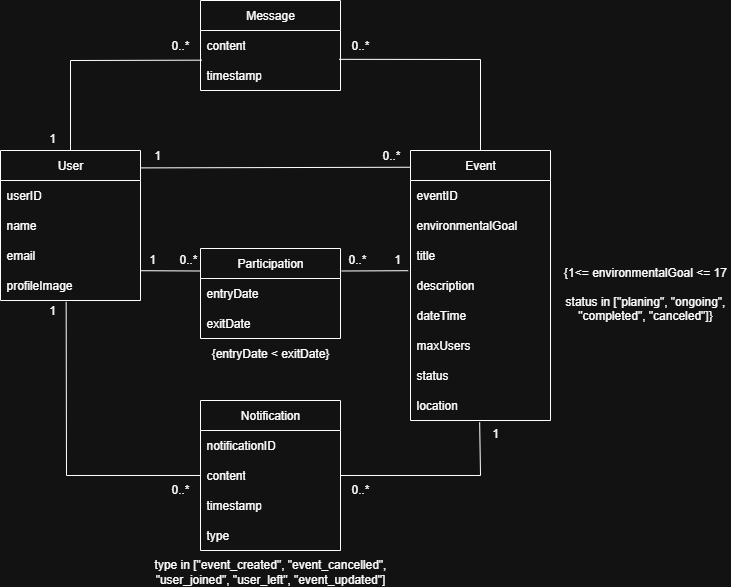

The diagram above was exported from draw.io. Its source (the exported page's mxGraphModel, read from the mxfile embedded in the PNG):
<mxGraphModel dx="2077" dy="715" grid="1" gridSize="10" guides="1" tooltips="1" connect="1" arrows="1" fold="1" page="1" pageScale="1" pageWidth="827" pageHeight="1169" math="0" shadow="0">
  <root>
    <mxCell id="0" />
    <mxCell id="1" parent="0" />
    <mxCell id="iMrGHblKJqSK4YHAl-xm-1" value="User" style="swimlane;fontStyle=0;childLayout=stackLayout;horizontal=1;startSize=30;horizontalStack=0;resizeParent=1;resizeParentMax=0;resizeLast=0;collapsible=1;marginBottom=0;whiteSpace=wrap;html=1;" parent="1" vertex="1">
      <mxGeometry x="-240" y="410" width="140" height="150" as="geometry" />
    </mxCell>
    <mxCell id="iMrGHblKJqSK4YHAl-xm-2" value="userID" style="text;strokeColor=none;fillColor=none;align=left;verticalAlign=middle;spacingLeft=4;spacingRight=4;overflow=hidden;points=[[0,0.5],[1,0.5]];portConstraint=eastwest;rotatable=0;whiteSpace=wrap;html=1;" parent="iMrGHblKJqSK4YHAl-xm-1" vertex="1">
      <mxGeometry y="30" width="140" height="30" as="geometry" />
    </mxCell>
    <mxCell id="iMrGHblKJqSK4YHAl-xm-3" value="name" style="text;strokeColor=none;fillColor=none;align=left;verticalAlign=middle;spacingLeft=4;spacingRight=4;overflow=hidden;points=[[0,0.5],[1,0.5]];portConstraint=eastwest;rotatable=0;whiteSpace=wrap;html=1;" parent="iMrGHblKJqSK4YHAl-xm-1" vertex="1">
      <mxGeometry y="60" width="140" height="30" as="geometry" />
    </mxCell>
    <mxCell id="iMrGHblKJqSK4YHAl-xm-4" value="&lt;div&gt;email&lt;/div&gt;" style="text;strokeColor=none;fillColor=none;align=left;verticalAlign=middle;spacingLeft=4;spacingRight=4;overflow=hidden;points=[[0,0.5],[1,0.5]];portConstraint=eastwest;rotatable=0;whiteSpace=wrap;html=1;" parent="iMrGHblKJqSK4YHAl-xm-1" vertex="1">
      <mxGeometry y="90" width="140" height="30" as="geometry" />
    </mxCell>
    <mxCell id="iMrGHblKJqSK4YHAl-xm-5" value="profileImage" style="text;strokeColor=none;fillColor=none;align=left;verticalAlign=middle;spacingLeft=4;spacingRight=4;overflow=hidden;points=[[0,0.5],[1,0.5]];portConstraint=eastwest;rotatable=0;whiteSpace=wrap;html=1;" parent="iMrGHblKJqSK4YHAl-xm-1" vertex="1">
      <mxGeometry y="120" width="140" height="30" as="geometry" />
    </mxCell>
    <mxCell id="iMrGHblKJqSK4YHAl-xm-33" value="Event" style="swimlane;fontStyle=0;childLayout=stackLayout;horizontal=1;startSize=30;horizontalStack=0;resizeParent=1;resizeParentMax=0;resizeLast=0;collapsible=1;marginBottom=0;whiteSpace=wrap;html=1;" parent="1" vertex="1">
      <mxGeometry x="170" y="410" width="140" height="270" as="geometry" />
    </mxCell>
    <mxCell id="iMrGHblKJqSK4YHAl-xm-34" value="eventID" style="text;strokeColor=none;fillColor=none;align=left;verticalAlign=middle;spacingLeft=4;spacingRight=4;overflow=hidden;points=[[0,0.5],[1,0.5]];portConstraint=eastwest;rotatable=0;whiteSpace=wrap;html=1;" parent="iMrGHblKJqSK4YHAl-xm-33" vertex="1">
      <mxGeometry y="30" width="140" height="30" as="geometry" />
    </mxCell>
    <mxCell id="WEnRkcGeD1n1Tz4TBEq5-12" value="environmentalGoal" style="text;strokeColor=none;fillColor=none;align=left;verticalAlign=middle;spacingLeft=4;spacingRight=4;overflow=hidden;points=[[0,0.5],[1,0.5]];portConstraint=eastwest;rotatable=0;whiteSpace=wrap;html=1;" vertex="1" parent="iMrGHblKJqSK4YHAl-xm-33">
      <mxGeometry y="60" width="140" height="30" as="geometry" />
    </mxCell>
    <mxCell id="WEnRkcGeD1n1Tz4TBEq5-1" value="title" style="text;strokeColor=none;fillColor=none;align=left;verticalAlign=middle;spacingLeft=4;spacingRight=4;overflow=hidden;points=[[0,0.5],[1,0.5]];portConstraint=eastwest;rotatable=0;whiteSpace=wrap;html=1;" vertex="1" parent="iMrGHblKJqSK4YHAl-xm-33">
      <mxGeometry y="90" width="140" height="30" as="geometry" />
    </mxCell>
    <mxCell id="WEnRkcGeD1n1Tz4TBEq5-2" value="description" style="text;strokeColor=none;fillColor=none;align=left;verticalAlign=middle;spacingLeft=4;spacingRight=4;overflow=hidden;points=[[0,0.5],[1,0.5]];portConstraint=eastwest;rotatable=0;whiteSpace=wrap;html=1;" vertex="1" parent="iMrGHblKJqSK4YHAl-xm-33">
      <mxGeometry y="120" width="140" height="30" as="geometry" />
    </mxCell>
    <mxCell id="WEnRkcGeD1n1Tz4TBEq5-3" value="dateTime" style="text;strokeColor=none;fillColor=none;align=left;verticalAlign=middle;spacingLeft=4;spacingRight=4;overflow=hidden;points=[[0,0.5],[1,0.5]];portConstraint=eastwest;rotatable=0;whiteSpace=wrap;html=1;" vertex="1" parent="iMrGHblKJqSK4YHAl-xm-33">
      <mxGeometry y="150" width="140" height="30" as="geometry" />
    </mxCell>
    <mxCell id="WEnRkcGeD1n1Tz4TBEq5-4" value="maxUsers" style="text;strokeColor=none;fillColor=none;align=left;verticalAlign=middle;spacingLeft=4;spacingRight=4;overflow=hidden;points=[[0,0.5],[1,0.5]];portConstraint=eastwest;rotatable=0;whiteSpace=wrap;html=1;" vertex="1" parent="iMrGHblKJqSK4YHAl-xm-33">
      <mxGeometry y="180" width="140" height="30" as="geometry" />
    </mxCell>
    <mxCell id="WEnRkcGeD1n1Tz4TBEq5-5" value="status" style="text;strokeColor=none;fillColor=none;align=left;verticalAlign=middle;spacingLeft=4;spacingRight=4;overflow=hidden;points=[[0,0.5],[1,0.5]];portConstraint=eastwest;rotatable=0;whiteSpace=wrap;html=1;" vertex="1" parent="iMrGHblKJqSK4YHAl-xm-33">
      <mxGeometry y="210" width="140" height="30" as="geometry" />
    </mxCell>
    <mxCell id="WEnRkcGeD1n1Tz4TBEq5-6" value="location" style="text;strokeColor=none;fillColor=none;align=left;verticalAlign=middle;spacingLeft=4;spacingRight=4;overflow=hidden;points=[[0,0.5],[1,0.5]];portConstraint=eastwest;rotatable=0;whiteSpace=wrap;html=1;" vertex="1" parent="iMrGHblKJqSK4YHAl-xm-33">
      <mxGeometry y="240" width="140" height="30" as="geometry" />
    </mxCell>
    <mxCell id="WEnRkcGeD1n1Tz4TBEq5-7" value="Participation" style="swimlane;fontStyle=0;childLayout=stackLayout;horizontal=1;startSize=30;horizontalStack=0;resizeParent=1;resizeParentMax=0;resizeLast=0;collapsible=1;marginBottom=0;whiteSpace=wrap;html=1;" vertex="1" parent="1">
      <mxGeometry x="-40" y="508" width="140" height="90" as="geometry" />
    </mxCell>
    <mxCell id="WEnRkcGeD1n1Tz4TBEq5-8" value="entryDate" style="text;strokeColor=none;fillColor=none;align=left;verticalAlign=middle;spacingLeft=4;spacingRight=4;overflow=hidden;points=[[0,0.5],[1,0.5]];portConstraint=eastwest;rotatable=0;whiteSpace=wrap;html=1;" vertex="1" parent="WEnRkcGeD1n1Tz4TBEq5-7">
      <mxGeometry y="30" width="140" height="30" as="geometry" />
    </mxCell>
    <mxCell id="WEnRkcGeD1n1Tz4TBEq5-9" value="exitDate" style="text;strokeColor=none;fillColor=none;align=left;verticalAlign=middle;spacingLeft=4;spacingRight=4;overflow=hidden;points=[[0,0.5],[1,0.5]];portConstraint=eastwest;rotatable=0;whiteSpace=wrap;html=1;" vertex="1" parent="WEnRkcGeD1n1Tz4TBEq5-7">
      <mxGeometry y="60" width="140" height="30" as="geometry" />
    </mxCell>
    <mxCell id="WEnRkcGeD1n1Tz4TBEq5-13" value="Message" style="swimlane;fontStyle=0;childLayout=stackLayout;horizontal=1;startSize=30;horizontalStack=0;resizeParent=1;resizeParentMax=0;resizeLast=0;collapsible=1;marginBottom=0;whiteSpace=wrap;html=1;" vertex="1" parent="1">
      <mxGeometry x="-40" y="260" width="140" height="90" as="geometry" />
    </mxCell>
    <mxCell id="WEnRkcGeD1n1Tz4TBEq5-14" value="content" style="text;strokeColor=none;fillColor=none;align=left;verticalAlign=middle;spacingLeft=4;spacingRight=4;overflow=hidden;points=[[0,0.5],[1,0.5]];portConstraint=eastwest;rotatable=0;whiteSpace=wrap;html=1;" vertex="1" parent="WEnRkcGeD1n1Tz4TBEq5-13">
      <mxGeometry y="30" width="140" height="30" as="geometry" />
    </mxCell>
    <mxCell id="WEnRkcGeD1n1Tz4TBEq5-15" value="timestamp" style="text;strokeColor=none;fillColor=none;align=left;verticalAlign=middle;spacingLeft=4;spacingRight=4;overflow=hidden;points=[[0,0.5],[1,0.5]];portConstraint=eastwest;rotatable=0;whiteSpace=wrap;html=1;" vertex="1" parent="WEnRkcGeD1n1Tz4TBEq5-13">
      <mxGeometry y="60" width="140" height="30" as="geometry" />
    </mxCell>
    <mxCell id="WEnRkcGeD1n1Tz4TBEq5-18" value="Notification" style="swimlane;fontStyle=0;childLayout=stackLayout;horizontal=1;startSize=30;horizontalStack=0;resizeParent=1;resizeParentMax=0;resizeLast=0;collapsible=1;marginBottom=0;whiteSpace=wrap;html=1;" vertex="1" parent="1">
      <mxGeometry x="-40" y="660" width="140" height="150" as="geometry" />
    </mxCell>
    <mxCell id="WEnRkcGeD1n1Tz4TBEq5-19" value="notificationID" style="text;strokeColor=none;fillColor=none;align=left;verticalAlign=middle;spacingLeft=4;spacingRight=4;overflow=hidden;points=[[0,0.5],[1,0.5]];portConstraint=eastwest;rotatable=0;whiteSpace=wrap;html=1;" vertex="1" parent="WEnRkcGeD1n1Tz4TBEq5-18">
      <mxGeometry y="30" width="140" height="30" as="geometry" />
    </mxCell>
    <mxCell id="WEnRkcGeD1n1Tz4TBEq5-21" value="content" style="text;strokeColor=none;fillColor=none;align=left;verticalAlign=middle;spacingLeft=4;spacingRight=4;overflow=hidden;points=[[0,0.5],[1,0.5]];portConstraint=eastwest;rotatable=0;whiteSpace=wrap;html=1;" vertex="1" parent="WEnRkcGeD1n1Tz4TBEq5-18">
      <mxGeometry y="60" width="140" height="30" as="geometry" />
    </mxCell>
    <mxCell id="WEnRkcGeD1n1Tz4TBEq5-20" value="timestamp" style="text;strokeColor=none;fillColor=none;align=left;verticalAlign=middle;spacingLeft=4;spacingRight=4;overflow=hidden;points=[[0,0.5],[1,0.5]];portConstraint=eastwest;rotatable=0;whiteSpace=wrap;html=1;" vertex="1" parent="WEnRkcGeD1n1Tz4TBEq5-18">
      <mxGeometry y="90" width="140" height="30" as="geometry" />
    </mxCell>
    <mxCell id="WEnRkcGeD1n1Tz4TBEq5-22" value="type" style="text;strokeColor=none;fillColor=none;align=left;verticalAlign=middle;spacingLeft=4;spacingRight=4;overflow=hidden;points=[[0,0.5],[1,0.5]];portConstraint=eastwest;rotatable=0;whiteSpace=wrap;html=1;" vertex="1" parent="WEnRkcGeD1n1Tz4TBEq5-18">
      <mxGeometry y="120" width="140" height="30" as="geometry" />
    </mxCell>
    <mxCell id="WEnRkcGeD1n1Tz4TBEq5-23" value="" style="endArrow=none;html=1;rounded=0;exitX=1;exitY=0.25;exitDx=0;exitDy=0;entryX=-0.023;entryY=1.007;entryDx=0;entryDy=0;entryPerimeter=0;" edge="1" parent="1">
      <mxGeometry width="50" height="50" relative="1" as="geometry">
        <mxPoint x="101" y="530.5" as="sourcePoint" />
        <mxPoint x="167.7800000000002" y="530.2099999999998" as="targetPoint" />
        <Array as="points" />
      </mxGeometry>
    </mxCell>
    <mxCell id="WEnRkcGeD1n1Tz4TBEq5-24" value="" style="endArrow=none;html=1;rounded=0;exitX=0.998;exitY=0.007;exitDx=0;exitDy=0;exitPerimeter=0;entryX=0;entryY=0.25;entryDx=0;entryDy=0;" edge="1" parent="1" source="iMrGHblKJqSK4YHAl-xm-5" target="WEnRkcGeD1n1Tz4TBEq5-7">
      <mxGeometry width="50" height="50" relative="1" as="geometry">
        <mxPoint x="-99.15999999999985" y="426.1500000000001" as="sourcePoint" />
        <mxPoint x="30" y="501" as="targetPoint" />
        <Array as="points" />
      </mxGeometry>
    </mxCell>
    <mxCell id="WEnRkcGeD1n1Tz4TBEq5-25" value="1" style="text;html=1;align=center;verticalAlign=middle;whiteSpace=wrap;rounded=0;" vertex="1" parent="1">
      <mxGeometry x="-118" y="504" width="60" height="30" as="geometry" />
    </mxCell>
    <mxCell id="WEnRkcGeD1n1Tz4TBEq5-26" value="0..*" style="text;html=1;align=center;verticalAlign=middle;whiteSpace=wrap;rounded=0;" vertex="1" parent="1">
      <mxGeometry x="-82" y="504" width="60" height="30" as="geometry" />
    </mxCell>
    <mxCell id="WEnRkcGeD1n1Tz4TBEq5-28" value="0..*" style="text;html=1;align=center;verticalAlign=middle;whiteSpace=wrap;rounded=0;" vertex="1" parent="1">
      <mxGeometry x="87" y="504" width="60" height="30" as="geometry" />
    </mxCell>
    <mxCell id="WEnRkcGeD1n1Tz4TBEq5-29" value="1" style="text;html=1;align=center;verticalAlign=middle;whiteSpace=wrap;rounded=0;" vertex="1" parent="1">
      <mxGeometry x="127" y="504" width="60" height="30" as="geometry" />
    </mxCell>
    <mxCell id="WEnRkcGeD1n1Tz4TBEq5-30" value="" style="endArrow=none;html=1;rounded=0;exitX=0.5;exitY=0;exitDx=0;exitDy=0;entryX=0.009;entryY=0.989;entryDx=0;entryDy=0;entryPerimeter=0;" edge="1" parent="1" source="iMrGHblKJqSK4YHAl-xm-1" target="WEnRkcGeD1n1Tz4TBEq5-14">
      <mxGeometry width="50" height="50" relative="1" as="geometry">
        <mxPoint x="-110" y="320.1500000000001" as="sourcePoint" />
        <mxPoint x="-15.840000000000146" y="394" as="targetPoint" />
        <Array as="points">
          <mxPoint x="-170" y="320" />
        </Array>
      </mxGeometry>
    </mxCell>
    <mxCell id="WEnRkcGeD1n1Tz4TBEq5-31" value="" style="endArrow=none;html=1;rounded=0;exitX=0.989;exitY=0.961;exitDx=0;exitDy=0;entryX=0.5;entryY=0;entryDx=0;entryDy=0;exitPerimeter=0;" edge="1" parent="1" source="WEnRkcGeD1n1Tz4TBEq5-14" target="iMrGHblKJqSK4YHAl-xm-33">
      <mxGeometry width="50" height="50" relative="1" as="geometry">
        <mxPoint x="40" y="480" as="sourcePoint" />
        <mxPoint x="171" y="390" as="targetPoint" />
        <Array as="points">
          <mxPoint x="240" y="319" />
        </Array>
      </mxGeometry>
    </mxCell>
    <mxCell id="WEnRkcGeD1n1Tz4TBEq5-32" value="" style="endArrow=none;html=1;rounded=0;exitX=0.469;exitY=1.046;exitDx=0;exitDy=0;exitPerimeter=0;entryX=0;entryY=0.5;entryDx=0;entryDy=0;" edge="1" parent="1" source="iMrGHblKJqSK4YHAl-xm-5" target="WEnRkcGeD1n1Tz4TBEq5-21">
      <mxGeometry width="50" height="50" relative="1" as="geometry">
        <mxPoint x="10" y="480.1500000000001" as="sourcePoint" />
        <mxPoint x="104.15999999999985" y="554" as="targetPoint" />
        <Array as="points">
          <mxPoint x="-174" y="735" />
        </Array>
      </mxGeometry>
    </mxCell>
    <mxCell id="WEnRkcGeD1n1Tz4TBEq5-33" value="" style="endArrow=none;html=1;rounded=0;exitX=0.494;exitY=1.06;exitDx=0;exitDy=0;exitPerimeter=0;entryX=1;entryY=0.5;entryDx=0;entryDy=0;" edge="1" parent="1" source="WEnRkcGeD1n1Tz4TBEq5-6" target="WEnRkcGeD1n1Tz4TBEq5-21">
      <mxGeometry width="50" height="50" relative="1" as="geometry">
        <mxPoint x="-100" y="620" as="sourcePoint" />
        <mxPoint x="34" y="794" as="targetPoint" />
        <Array as="points">
          <mxPoint x="240" y="735" />
        </Array>
      </mxGeometry>
    </mxCell>
    <mxCell id="WEnRkcGeD1n1Tz4TBEq5-34" value="0..*" style="text;html=1;align=center;verticalAlign=middle;whiteSpace=wrap;rounded=0;" vertex="1" parent="1">
      <mxGeometry x="-90" y="290" width="60" height="30" as="geometry" />
    </mxCell>
    <mxCell id="WEnRkcGeD1n1Tz4TBEq5-35" value="1" style="text;html=1;align=center;verticalAlign=middle;whiteSpace=wrap;rounded=0;" vertex="1" parent="1">
      <mxGeometry x="-218" y="383" width="60" height="30" as="geometry" />
    </mxCell>
    <mxCell id="WEnRkcGeD1n1Tz4TBEq5-36" value="1" style="text;html=1;align=center;verticalAlign=middle;whiteSpace=wrap;rounded=0;" vertex="1" parent="1">
      <mxGeometry x="225" y="678" width="60" height="30" as="geometry" />
    </mxCell>
    <mxCell id="WEnRkcGeD1n1Tz4TBEq5-37" value="0..*" style="text;html=1;align=center;verticalAlign=middle;whiteSpace=wrap;rounded=0;" vertex="1" parent="1">
      <mxGeometry x="90" y="734" width="60" height="30" as="geometry" />
    </mxCell>
    <mxCell id="WEnRkcGeD1n1Tz4TBEq5-38" value="1" style="text;html=1;align=center;verticalAlign=middle;whiteSpace=wrap;rounded=0;" vertex="1" parent="1">
      <mxGeometry x="-218" y="555" width="60" height="30" as="geometry" />
    </mxCell>
    <mxCell id="WEnRkcGeD1n1Tz4TBEq5-39" value="0..*" style="text;html=1;align=center;verticalAlign=middle;whiteSpace=wrap;rounded=0;" vertex="1" parent="1">
      <mxGeometry x="-90" y="734" width="60" height="30" as="geometry" />
    </mxCell>
    <mxCell id="WEnRkcGeD1n1Tz4TBEq5-40" value="0..*" style="text;html=1;align=center;verticalAlign=middle;whiteSpace=wrap;rounded=0;" vertex="1" parent="1">
      <mxGeometry x="90" y="290" width="60" height="30" as="geometry" />
    </mxCell>
    <mxCell id="WEnRkcGeD1n1Tz4TBEq5-41" value="" style="endArrow=none;html=1;rounded=0;exitX=0.998;exitY=0.116;exitDx=0;exitDy=0;entryX=-0.005;entryY=0.062;entryDx=0;entryDy=0;entryPerimeter=0;exitPerimeter=0;" edge="1" parent="1" source="iMrGHblKJqSK4YHAl-xm-1" target="iMrGHblKJqSK4YHAl-xm-33">
      <mxGeometry width="50" height="50" relative="1" as="geometry">
        <mxPoint x="-160" y="440" as="sourcePoint" />
        <mxPoint x="-29" y="350" as="targetPoint" />
        <Array as="points" />
      </mxGeometry>
    </mxCell>
    <mxCell id="WEnRkcGeD1n1Tz4TBEq5-42" value="1" style="text;html=1;align=center;verticalAlign=middle;whiteSpace=wrap;rounded=0;" vertex="1" parent="1">
      <mxGeometry x="-113" y="400" width="60" height="30" as="geometry" />
    </mxCell>
    <mxCell id="WEnRkcGeD1n1Tz4TBEq5-43" value="0..*" style="text;html=1;align=center;verticalAlign=middle;whiteSpace=wrap;rounded=0;" vertex="1" parent="1">
      <mxGeometry x="121" y="400" width="60" height="30" as="geometry" />
    </mxCell>
    <mxCell id="WEnRkcGeD1n1Tz4TBEq5-44" value="{entryDate &amp;lt; exitDate&lt;span style=&quot;background-color: transparent; color: light-dark(rgb(0, 0, 0), rgb(255, 255, 255));&quot;&gt;}&lt;/span&gt;" style="text;html=1;align=center;verticalAlign=middle;whiteSpace=wrap;rounded=0;" vertex="1" parent="1">
      <mxGeometry x="-35" y="598" width="130" height="30" as="geometry" />
    </mxCell>
    <mxCell id="WEnRkcGeD1n1Tz4TBEq5-45" value="{1&amp;lt;=&amp;nbsp;&lt;span style=&quot;text-align: left;&quot;&gt;environmentalGoal &amp;lt;= 17&lt;/span&gt;&lt;div&gt;&lt;div style=&quot;text-align: left;&quot;&gt;&lt;br&gt;&lt;/div&gt;&lt;div&gt;&lt;span style=&quot;background-color: transparent; color: light-dark(rgb(0, 0, 0), rgb(255, 255, 255));&quot;&gt;status in [&quot;planing&quot;, &quot;ongoing&quot;, &quot;completed&quot;, &quot;canceled&quot;]&lt;/span&gt;&lt;span style=&quot;background-color: transparent; color: light-dark(rgb(0, 0, 0), rgb(255, 255, 255));&quot;&gt;}&lt;/span&gt;&lt;/div&gt;&lt;/div&gt;" style="text;html=1;align=center;verticalAlign=middle;whiteSpace=wrap;rounded=0;" vertex="1" parent="1">
      <mxGeometry x="320" y="538" width="170" height="30" as="geometry" />
    </mxCell>
    <mxCell id="WEnRkcGeD1n1Tz4TBEq5-47" value="type in [&quot;event_created&quot;, &quot;event_cancelled&quot;, &quot;user_joined&quot;, &quot;user_left&quot;, &quot;event_updated&quot;]" style="text;html=1;align=center;verticalAlign=middle;whiteSpace=wrap;rounded=0;" vertex="1" parent="1">
      <mxGeometry x="-110" y="816" width="280" height="30" as="geometry" />
    </mxCell>
  </root>
</mxGraphModel>